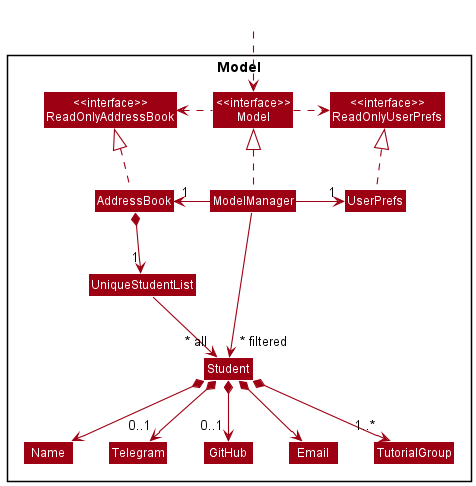

The diagram above was rendered by PlantUML. Its source (embedded in the PNG):
@startuml
!include style.puml
skinparam arrowThickness 1.1
skinparam arrowColor MODEL_COLOR
skinparam classBackgroundColor MODEL_COLOR

Package Model <<Rectangle>>{
Class "<<interface>>\nReadOnlyAddressBook" as ReadOnlyAddressBook
Class "<<interface>>\nReadOnlyUserPrefs" as ReadOnlyUserPrefs
Class "<<interface>>\nModel" as Model
Class AddressBook
Class ModelManager
Class UserPrefs

Class UniqueStudentList
Class Student
Class GitHub
Class Email
Class Name
Class Telegram
Class TutorialGroup

}

Class HiddenOutside #FFFFFF
HiddenOutside ..> Model

AddressBook .up.|> ReadOnlyAddressBook

ModelManager .up.|> Model
Model .right.> ReadOnlyUserPrefs
Model .left.> ReadOnlyAddressBook
ModelManager -left-> "1" AddressBook
ModelManager -right-> "1" UserPrefs
UserPrefs .up.|> ReadOnlyUserPrefs

AddressBook *--> "1" UniqueStudentList
UniqueStudentList --> "~* all" Student
Student *--> Name
Student *--> "0..1" Telegram
Student *--> Email
Student *--> "0..1" GitHub
Student *--> "1..*" TutorialGroup

Name -[hidden]right-> Telegram
Telegram -[hidden]right-> GitHub
GitHub -[hidden]right-> Email

ModelManager -->"~* filtered" Student
@enduml